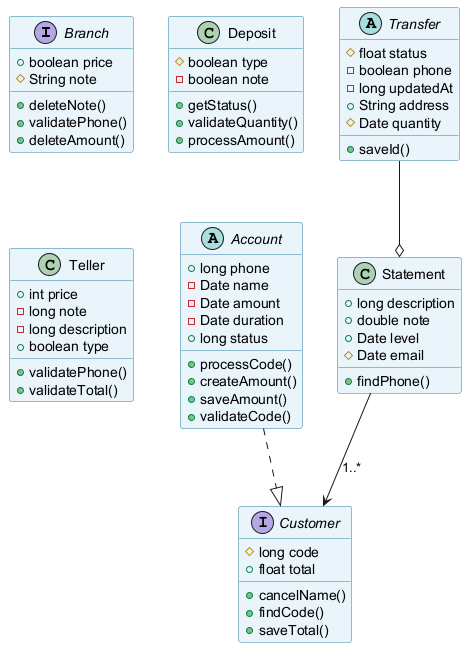

The diagram above was rendered by PlantUML. Its source (embedded in the PNG):
@startuml
skinparam backgroundColor #FFFFFF
skinparam classBackgroundColor #E8F4FA
skinparam classBorderColor #2C7DA0
interface Branch {
  +boolean price
  #String note
  +deleteNote()
  +validatePhone()
  +deleteAmount()
}
abstract class Account {
  +long phone
  -Date name
  -Date amount
  -Date duration
  +long status
  +processCode()
  +createAmount()
  +saveAmount()
  +validateCode()
}
class Deposit {
  #boolean type
  -boolean note
  +getStatus()
  +validateQuantity()
  +processAmount()
}
class Teller {
  +int price
  -long note
  -long description
  +boolean type
  +validatePhone()
  +validateTotal()
}
interface Customer {
  #long code
  +float total
  +cancelName()
  +findCode()
  +saveTotal()
}
abstract class Transfer {
  #float status
  -boolean phone
  -long updatedAt
  +String address
  #Date quantity
  +saveId()
}
class Statement {
  +long description
  +double note
  +Date level
  #Date email
  +findPhone()
}
Transfer --o Statement
Account ..|> Customer
Statement --> Customer : "1..*"
@enduml